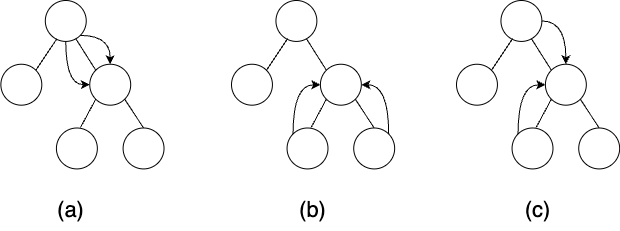

The diagram above was exported from draw.io. Its source (the exported page's mxGraphModel, read from the mxfile embedded in the PNG):
<mxGraphModel dx="984" dy="747" grid="1" gridSize="10" guides="1" tooltips="1" connect="1" arrows="1" fold="1" page="1" pageScale="1" pageWidth="1600" pageHeight="1200" math="0" shadow="0">
  <root>
    <mxCell id="0" />
    <mxCell id="1" parent="0" />
    <mxCell id="c0R3SvuykllCW1exEbat-14" value="(a)" style="text;html=1;align=center;verticalAlign=middle;resizable=0;points=[];autosize=1;strokeColor=none;fillColor=none;fontFamily=Helvetica;fontSize=22;fontColor=default;labelBackgroundColor=none;" vertex="1" parent="1">
      <mxGeometry x="93.82" y="220" width="50" height="40" as="geometry" />
    </mxCell>
    <mxCell id="c0R3SvuykllCW1exEbat-3" style="edgeStyle=none;shape=connector;rounded=0;orthogonalLoop=1;jettySize=auto;html=1;exitX=0.284;exitY=0.934;exitDx=0;exitDy=0;entryX=1;entryY=0;entryDx=0;entryDy=0;strokeColor=default;align=center;verticalAlign=middle;fontFamily=Helvetica;fontSize=11;fontColor=default;labelBackgroundColor=default;startFill=0;endArrow=none;exitPerimeter=0;" edge="1" parent="1" source="c0R3SvuykllCW1exEbat-4" target="c0R3SvuykllCW1exEbat-7">
      <mxGeometry relative="1" as="geometry" />
    </mxCell>
    <mxCell id="c0R3SvuykllCW1exEbat-15" style="edgeStyle=orthogonalEdgeStyle;shape=connector;curved=1;rounded=0;orthogonalLoop=1;jettySize=auto;html=1;exitX=1;exitY=1;exitDx=0;exitDy=0;entryX=0.5;entryY=0;entryDx=0;entryDy=0;strokeColor=default;align=center;verticalAlign=middle;fontFamily=Helvetica;fontSize=22;fontColor=default;labelBackgroundColor=none;autosize=1;resizable=0;startFill=0;endArrow=classic;endFill=1;" edge="1" parent="1" source="c0R3SvuykllCW1exEbat-4" target="c0R3SvuykllCW1exEbat-5">
      <mxGeometry relative="1" as="geometry" />
    </mxCell>
    <mxCell id="c0R3SvuykllCW1exEbat-16" style="edgeStyle=orthogonalEdgeStyle;shape=connector;curved=1;rounded=0;orthogonalLoop=1;jettySize=auto;html=1;exitX=0.5;exitY=1;exitDx=0;exitDy=0;entryX=0;entryY=0.5;entryDx=0;entryDy=0;strokeColor=default;align=center;verticalAlign=middle;fontFamily=Helvetica;fontSize=22;fontColor=default;labelBackgroundColor=none;autosize=1;resizable=0;startFill=0;endArrow=classic;endFill=1;" edge="1" parent="1" source="c0R3SvuykllCW1exEbat-4" target="c0R3SvuykllCW1exEbat-5">
      <mxGeometry relative="1" as="geometry" />
    </mxCell>
    <mxCell id="c0R3SvuykllCW1exEbat-4" value="" style="ellipse;whiteSpace=wrap;html=1;aspect=fixed;fillColor=none;" vertex="1" parent="1">
      <mxGeometry x="93.81777777777785" y="30" width="40.925925925925924" height="40.925925925925924" as="geometry" />
    </mxCell>
    <mxCell id="c0R3SvuykllCW1exEbat-5" value="" style="ellipse;whiteSpace=wrap;html=1;aspect=fixed;fillColor=none;" vertex="1" parent="1">
      <mxGeometry x="138.2622222222222" y="93.75" width="40.925925925925924" height="40.925925925925924" as="geometry" />
    </mxCell>
    <mxCell id="c0R3SvuykllCW1exEbat-6" value="" style="ellipse;whiteSpace=wrap;html=1;aspect=fixed;fillColor=none;" vertex="1" parent="1">
      <mxGeometry x="171.59555555555556" y="157.5" width="40.925925925925924" height="40.925925925925924" as="geometry" />
    </mxCell>
    <mxCell id="c0R3SvuykllCW1exEbat-7" value="" style="ellipse;whiteSpace=wrap;html=1;aspect=fixed;fillColor=none;" vertex="1" parent="1">
      <mxGeometry x="49.37333333333339" y="93.75" width="40.925925925925924" height="40.925925925925924" as="geometry" />
    </mxCell>
    <mxCell id="c0R3SvuykllCW1exEbat-8" value="" style="ellipse;whiteSpace=wrap;html=1;aspect=fixed;fillColor=none;" vertex="1" parent="1">
      <mxGeometry x="104.92888888888893" y="157.5" width="40.925925925925924" height="40.925925925925924" as="geometry" />
    </mxCell>
    <mxCell id="c0R3SvuykllCW1exEbat-9" style="rounded=0;orthogonalLoop=1;jettySize=auto;html=1;exitX=0.745;exitY=0.934;exitDx=0;exitDy=0;entryX=0;entryY=0;entryDx=0;entryDy=0;endArrow=none;startFill=0;exitPerimeter=0;" edge="1" parent="1" source="c0R3SvuykllCW1exEbat-4" target="c0R3SvuykllCW1exEbat-5">
      <mxGeometry relative="1" as="geometry" />
    </mxCell>
    <mxCell id="c0R3SvuykllCW1exEbat-12" style="edgeStyle=none;shape=connector;rounded=0;orthogonalLoop=1;jettySize=auto;html=1;exitX=1;exitY=1;exitDx=0;exitDy=0;entryX=0.5;entryY=0;entryDx=0;entryDy=0;strokeColor=default;align=center;verticalAlign=middle;fontFamily=Helvetica;fontSize=11;fontColor=default;labelBackgroundColor=default;startFill=0;endArrow=none;" edge="1" parent="1" source="c0R3SvuykllCW1exEbat-5" target="c0R3SvuykllCW1exEbat-6">
      <mxGeometry relative="1" as="geometry" />
    </mxCell>
    <mxCell id="c0R3SvuykllCW1exEbat-13" style="edgeStyle=none;shape=connector;rounded=0;orthogonalLoop=1;jettySize=auto;html=1;exitX=0;exitY=1;exitDx=0;exitDy=0;entryX=0.588;entryY=-0.012;entryDx=0;entryDy=0;entryPerimeter=0;strokeColor=default;align=center;verticalAlign=middle;fontFamily=Helvetica;fontSize=11;fontColor=default;labelBackgroundColor=default;startFill=0;endArrow=none;" edge="1" parent="1" source="c0R3SvuykllCW1exEbat-5" target="c0R3SvuykllCW1exEbat-8">
      <mxGeometry relative="1" as="geometry" />
    </mxCell>
    <mxCell id="c0R3SvuykllCW1exEbat-28" style="edgeStyle=none;shape=connector;rounded=0;orthogonalLoop=1;jettySize=auto;html=1;exitX=0.284;exitY=0.934;exitDx=0;exitDy=0;entryX=1;entryY=0;entryDx=0;entryDy=0;strokeColor=default;align=center;verticalAlign=middle;fontFamily=Helvetica;fontSize=11;fontColor=default;labelBackgroundColor=default;startFill=0;endArrow=none;exitPerimeter=0;" edge="1" source="c0R3SvuykllCW1exEbat-31" target="c0R3SvuykllCW1exEbat-34" parent="1">
      <mxGeometry relative="1" as="geometry" />
    </mxCell>
    <mxCell id="c0R3SvuykllCW1exEbat-31" value="" style="ellipse;whiteSpace=wrap;html=1;aspect=fixed;fillColor=none;" vertex="1" parent="1">
      <mxGeometry x="324.44777777777784" y="30" width="40.925925925925924" height="40.925925925925924" as="geometry" />
    </mxCell>
    <mxCell id="c0R3SvuykllCW1exEbat-32" value="" style="ellipse;whiteSpace=wrap;html=1;aspect=fixed;fillColor=none;" vertex="1" parent="1">
      <mxGeometry x="368.8922222222222" y="93.75" width="40.925925925925924" height="40.925925925925924" as="geometry" />
    </mxCell>
    <mxCell id="c0R3SvuykllCW1exEbat-40" style="edgeStyle=orthogonalEdgeStyle;shape=connector;curved=1;rounded=0;orthogonalLoop=1;jettySize=auto;html=1;exitX=1;exitY=0;exitDx=0;exitDy=0;entryX=1;entryY=0.5;entryDx=0;entryDy=0;strokeColor=default;align=center;verticalAlign=middle;fontFamily=Helvetica;fontSize=22;fontColor=default;labelBackgroundColor=none;autosize=1;resizable=0;startFill=0;endArrow=classic;endFill=1;" edge="1" parent="1" source="c0R3SvuykllCW1exEbat-33" target="c0R3SvuykllCW1exEbat-32">
      <mxGeometry relative="1" as="geometry" />
    </mxCell>
    <mxCell id="c0R3SvuykllCW1exEbat-33" value="" style="ellipse;whiteSpace=wrap;html=1;aspect=fixed;fillColor=none;" vertex="1" parent="1">
      <mxGeometry x="402.22555555555556" y="157.5" width="40.925925925925924" height="40.925925925925924" as="geometry" />
    </mxCell>
    <mxCell id="c0R3SvuykllCW1exEbat-34" value="" style="ellipse;whiteSpace=wrap;html=1;aspect=fixed;fillColor=none;" vertex="1" parent="1">
      <mxGeometry x="280.0033333333334" y="93.75" width="40.925925925925924" height="40.925925925925924" as="geometry" />
    </mxCell>
    <mxCell id="c0R3SvuykllCW1exEbat-39" style="edgeStyle=orthogonalEdgeStyle;shape=connector;curved=1;rounded=0;orthogonalLoop=1;jettySize=auto;html=1;exitX=0;exitY=0;exitDx=0;exitDy=0;entryX=0;entryY=0.5;entryDx=0;entryDy=0;strokeColor=default;align=center;verticalAlign=middle;fontFamily=Helvetica;fontSize=22;fontColor=default;labelBackgroundColor=none;autosize=1;resizable=0;startFill=0;endArrow=classic;endFill=1;" edge="1" parent="1" source="c0R3SvuykllCW1exEbat-35" target="c0R3SvuykllCW1exEbat-32">
      <mxGeometry relative="1" as="geometry" />
    </mxCell>
    <mxCell id="c0R3SvuykllCW1exEbat-35" value="" style="ellipse;whiteSpace=wrap;html=1;aspect=fixed;fillColor=none;" vertex="1" parent="1">
      <mxGeometry x="335.55888888888893" y="157.5" width="40.925925925925924" height="40.925925925925924" as="geometry" />
    </mxCell>
    <mxCell id="c0R3SvuykllCW1exEbat-36" style="rounded=0;orthogonalLoop=1;jettySize=auto;html=1;exitX=0.745;exitY=0.934;exitDx=0;exitDy=0;entryX=0;entryY=0;entryDx=0;entryDy=0;endArrow=none;startFill=0;exitPerimeter=0;" edge="1" source="c0R3SvuykllCW1exEbat-31" target="c0R3SvuykllCW1exEbat-32" parent="1">
      <mxGeometry relative="1" as="geometry" />
    </mxCell>
    <mxCell id="c0R3SvuykllCW1exEbat-37" style="edgeStyle=none;shape=connector;rounded=0;orthogonalLoop=1;jettySize=auto;html=1;exitX=1;exitY=1;exitDx=0;exitDy=0;entryX=0.5;entryY=0;entryDx=0;entryDy=0;strokeColor=default;align=center;verticalAlign=middle;fontFamily=Helvetica;fontSize=11;fontColor=default;labelBackgroundColor=default;startFill=0;endArrow=none;" edge="1" source="c0R3SvuykllCW1exEbat-32" target="c0R3SvuykllCW1exEbat-33" parent="1">
      <mxGeometry relative="1" as="geometry" />
    </mxCell>
    <mxCell id="c0R3SvuykllCW1exEbat-38" style="edgeStyle=none;shape=connector;rounded=0;orthogonalLoop=1;jettySize=auto;html=1;exitX=0;exitY=1;exitDx=0;exitDy=0;entryX=0.588;entryY=-0.012;entryDx=0;entryDy=0;entryPerimeter=0;strokeColor=default;align=center;verticalAlign=middle;fontFamily=Helvetica;fontSize=11;fontColor=default;labelBackgroundColor=default;startFill=0;endArrow=none;" edge="1" source="c0R3SvuykllCW1exEbat-32" target="c0R3SvuykllCW1exEbat-35" parent="1">
      <mxGeometry relative="1" as="geometry" />
    </mxCell>
    <mxCell id="c0R3SvuykllCW1exEbat-41" value="(b)" style="text;html=1;align=center;verticalAlign=middle;resizable=0;points=[];autosize=1;strokeColor=none;fillColor=none;fontFamily=Helvetica;fontSize=22;fontColor=default;labelBackgroundColor=none;" vertex="1" parent="1">
      <mxGeometry x="335.56" y="220" width="50" height="40" as="geometry" />
    </mxCell>
    <mxCell id="c0R3SvuykllCW1exEbat-42" style="edgeStyle=none;shape=connector;rounded=0;orthogonalLoop=1;jettySize=auto;html=1;exitX=0.284;exitY=0.934;exitDx=0;exitDy=0;entryX=1;entryY=0;entryDx=0;entryDy=0;strokeColor=default;align=center;verticalAlign=middle;fontFamily=Helvetica;fontSize=11;fontColor=default;labelBackgroundColor=default;startFill=0;endArrow=none;exitPerimeter=0;" edge="1" source="c0R3SvuykllCW1exEbat-43" target="c0R3SvuykllCW1exEbat-47" parent="1">
      <mxGeometry relative="1" as="geometry" />
    </mxCell>
    <mxCell id="c0R3SvuykllCW1exEbat-54" style="edgeStyle=orthogonalEdgeStyle;shape=connector;curved=1;rounded=0;orthogonalLoop=1;jettySize=auto;html=1;exitX=1;exitY=0.5;exitDx=0;exitDy=0;entryX=0.5;entryY=0;entryDx=0;entryDy=0;strokeColor=default;align=center;verticalAlign=middle;fontFamily=Helvetica;fontSize=22;fontColor=default;labelBackgroundColor=none;autosize=1;resizable=0;startFill=0;endArrow=classic;endFill=1;" edge="1" parent="1" source="c0R3SvuykllCW1exEbat-43" target="c0R3SvuykllCW1exEbat-44">
      <mxGeometry relative="1" as="geometry" />
    </mxCell>
    <mxCell id="c0R3SvuykllCW1exEbat-43" value="" style="ellipse;whiteSpace=wrap;html=1;aspect=fixed;fillColor=none;" vertex="1" parent="1">
      <mxGeometry x="549.4477777777779" y="30" width="40.925925925925924" height="40.925925925925924" as="geometry" />
    </mxCell>
    <mxCell id="c0R3SvuykllCW1exEbat-44" value="" style="ellipse;whiteSpace=wrap;html=1;aspect=fixed;fillColor=none;" vertex="1" parent="1">
      <mxGeometry x="593.8922222222222" y="93.75" width="40.925925925925924" height="40.925925925925924" as="geometry" />
    </mxCell>
    <mxCell id="c0R3SvuykllCW1exEbat-46" value="" style="ellipse;whiteSpace=wrap;html=1;aspect=fixed;fillColor=none;" vertex="1" parent="1">
      <mxGeometry x="627.2255555555555" y="157.5" width="40.925925925925924" height="40.925925925925924" as="geometry" />
    </mxCell>
    <mxCell id="c0R3SvuykllCW1exEbat-47" value="" style="ellipse;whiteSpace=wrap;html=1;aspect=fixed;fillColor=none;" vertex="1" parent="1">
      <mxGeometry x="505.00333333333333" y="93.75" width="40.925925925925924" height="40.925925925925924" as="geometry" />
    </mxCell>
    <mxCell id="c0R3SvuykllCW1exEbat-48" style="edgeStyle=orthogonalEdgeStyle;shape=connector;curved=1;rounded=0;orthogonalLoop=1;jettySize=auto;html=1;exitX=0;exitY=0;exitDx=0;exitDy=0;entryX=0;entryY=0.5;entryDx=0;entryDy=0;strokeColor=default;align=center;verticalAlign=middle;fontFamily=Helvetica;fontSize=22;fontColor=default;labelBackgroundColor=none;autosize=1;resizable=0;startFill=0;endArrow=classic;endFill=1;" edge="1" source="c0R3SvuykllCW1exEbat-49" target="c0R3SvuykllCW1exEbat-44" parent="1">
      <mxGeometry relative="1" as="geometry" />
    </mxCell>
    <mxCell id="c0R3SvuykllCW1exEbat-49" value="" style="ellipse;whiteSpace=wrap;html=1;aspect=fixed;fillColor=none;" vertex="1" parent="1">
      <mxGeometry x="560.558888888889" y="157.5" width="40.925925925925924" height="40.925925925925924" as="geometry" />
    </mxCell>
    <mxCell id="c0R3SvuykllCW1exEbat-50" style="rounded=0;orthogonalLoop=1;jettySize=auto;html=1;exitX=0.745;exitY=0.934;exitDx=0;exitDy=0;entryX=0;entryY=0;entryDx=0;entryDy=0;endArrow=none;startFill=0;exitPerimeter=0;" edge="1" source="c0R3SvuykllCW1exEbat-43" target="c0R3SvuykllCW1exEbat-44" parent="1">
      <mxGeometry relative="1" as="geometry" />
    </mxCell>
    <mxCell id="c0R3SvuykllCW1exEbat-51" style="edgeStyle=none;shape=connector;rounded=0;orthogonalLoop=1;jettySize=auto;html=1;exitX=1;exitY=1;exitDx=0;exitDy=0;entryX=0.5;entryY=0;entryDx=0;entryDy=0;strokeColor=default;align=center;verticalAlign=middle;fontFamily=Helvetica;fontSize=11;fontColor=default;labelBackgroundColor=default;startFill=0;endArrow=none;" edge="1" source="c0R3SvuykllCW1exEbat-44" target="c0R3SvuykllCW1exEbat-46" parent="1">
      <mxGeometry relative="1" as="geometry" />
    </mxCell>
    <mxCell id="c0R3SvuykllCW1exEbat-52" style="edgeStyle=none;shape=connector;rounded=0;orthogonalLoop=1;jettySize=auto;html=1;exitX=0;exitY=1;exitDx=0;exitDy=0;entryX=0.588;entryY=-0.012;entryDx=0;entryDy=0;entryPerimeter=0;strokeColor=default;align=center;verticalAlign=middle;fontFamily=Helvetica;fontSize=11;fontColor=default;labelBackgroundColor=default;startFill=0;endArrow=none;" edge="1" source="c0R3SvuykllCW1exEbat-44" target="c0R3SvuykllCW1exEbat-49" parent="1">
      <mxGeometry relative="1" as="geometry" />
    </mxCell>
    <mxCell id="c0R3SvuykllCW1exEbat-53" value="(c)" style="text;html=1;align=center;verticalAlign=middle;resizable=0;points=[];autosize=1;strokeColor=none;fillColor=none;fontFamily=Helvetica;fontSize=22;fontColor=default;labelBackgroundColor=none;" vertex="1" parent="1">
      <mxGeometry x="560.56" y="220" width="50" height="40" as="geometry" />
    </mxCell>
  </root>
</mxGraphModel>